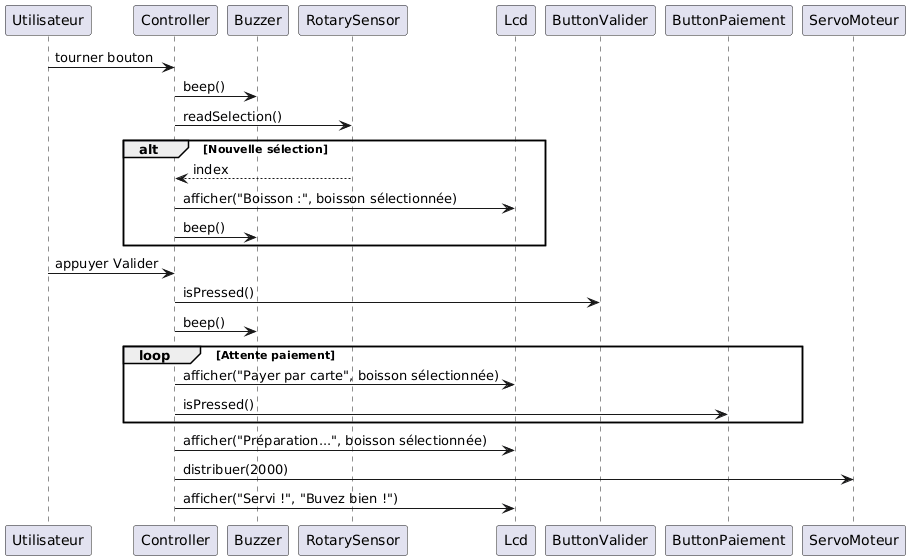

The diagram above was rendered by PlantUML. Its source (embedded in the PNG):
@startuml
Utilisateur -> Controller : tourner bouton
Controller -> Buzzer : beep()
Controller -> RotarySensor : readSelection()

alt Nouvelle sélection
  RotarySensor --> Controller : index
  Controller -> Lcd : afficher("Boisson :", boisson sélectionnée)
  Controller -> Buzzer : beep()
end

Utilisateur -> Controller : appuyer Valider
Controller -> ButtonValider : isPressed()
Controller -> Buzzer : beep()

loop Attente paiement
  Controller -> Lcd : afficher("Payer par carte", boisson sélectionnée)
  Controller -> ButtonPaiement : isPressed()
end

Controller -> Lcd : afficher("Préparation...", boisson sélectionnée)
Controller -> ServoMoteur : distribuer(2000)
Controller -> Lcd : afficher("Servi !", "Buvez bien !")
@enduml